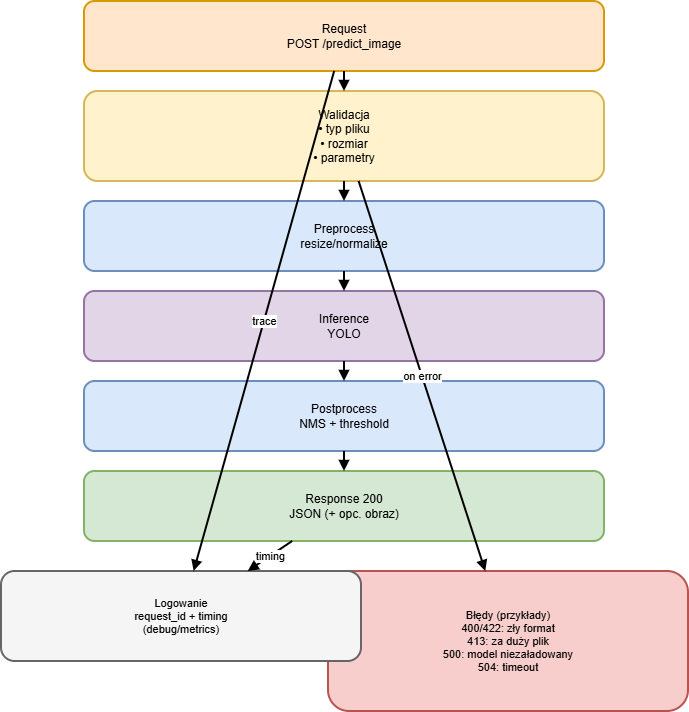

The diagram above was exported from draw.io. Its source (the exported page's mxGraphModel, read from the mxfile embedded in the PNG):
<mxGraphModel dx="1554" dy="815" grid="1" gridSize="10" guides="1" tooltips="1" connect="1" arrows="1" fold="1" page="1" pageScale="1" pageWidth="827" pageHeight="1169" math="0" shadow="0">
  <root>
    <mxCell id="0" />
    <mxCell id="1" parent="0" />
    <mxCell id="2" parent="1" style="rounded=1;whiteSpace=wrap;html=1;align=center;verticalAlign=middle;fontSize=12;strokeWidth=2;fillColor=#FFE6CC;strokeColor=#D79B00;" value="Request&#10;POST /predict_image" vertex="1">
      <mxGeometry height="70" width="520" x="153" y="60" as="geometry" />
    </mxCell>
    <mxCell id="3" parent="1" style="rounded=1;whiteSpace=wrap;html=1;align=center;verticalAlign=middle;fontSize=12;strokeWidth=2;fillColor=#FFF2CC;strokeColor=#D6B656;" value="Walidacja&#10;• typ pliku&#10;• rozmiar&#10;• parametry" vertex="1">
      <mxGeometry height="90" width="520" x="153" y="150" as="geometry" />
    </mxCell>
    <mxCell id="4" parent="1" style="rounded=1;whiteSpace=wrap;html=1;align=center;verticalAlign=middle;fontSize=12;strokeWidth=2;fillColor=#DAE8FC;strokeColor=#6C8EBF;" value="Preprocess&#10;resize/normalize" vertex="1">
      <mxGeometry height="70" width="520" x="153" y="260" as="geometry" />
    </mxCell>
    <mxCell id="5" parent="1" style="rounded=1;whiteSpace=wrap;html=1;align=center;verticalAlign=middle;fontSize=12;strokeWidth=2;fillColor=#E1D5E7;strokeColor=#9673A6;" value="Inference&#10;YOLO" vertex="1">
      <mxGeometry height="70" width="520" x="153" y="350" as="geometry" />
    </mxCell>
    <mxCell id="6" parent="1" style="rounded=1;whiteSpace=wrap;html=1;align=center;verticalAlign=middle;fontSize=12;strokeWidth=2;fillColor=#DAE8FC;strokeColor=#6C8EBF;" value="Postprocess&#10;NMS + threshold" vertex="1">
      <mxGeometry height="70" width="520" x="153" y="440" as="geometry" />
    </mxCell>
    <mxCell id="7" parent="1" style="rounded=1;whiteSpace=wrap;html=1;align=center;verticalAlign=middle;fontSize=12;strokeWidth=2;fillColor=#D5E8D4;strokeColor=#82B366;" value="Response 200&#10;JSON (+ opc. obraz)" vertex="1">
      <mxGeometry height="70" width="520" x="153" y="530" as="geometry" />
    </mxCell>
    <mxCell id="8" parent="1" style="rounded=1;whiteSpace=wrap;html=1;align=center;verticalAlign=middle;fontSize=11;strokeWidth=2;fillColor=#F8CECC;strokeColor=#B85450;" value="Błędy (przykłady)&#10;400/422: zły format&#10;413: za duży plik&#10;500: model niezaładowany&#10;504: timeout" vertex="1">
      <mxGeometry height="140" width="360" x="397" y="630" as="geometry" />
    </mxCell>
    <mxCell id="9" parent="1" style="rounded=1;whiteSpace=wrap;html=1;align=center;verticalAlign=middle;fontSize=11;strokeWidth=2;fillColor=#F5F5F5;strokeColor=#666666;" value="Logowanie&#10;request_id + timing&#10;(debug/metrics)" vertex="1">
      <mxGeometry height="90" width="360" x="70" y="630" as="geometry" />
    </mxCell>
    <mxCell id="10" edge="1" parent="1" source="2" style="endArrow=block;html=1;strokeWidth=2;rounded=1;" target="3" value="">
      <mxGeometry relative="1" as="geometry" />
    </mxCell>
    <mxCell id="11" edge="1" parent="1" source="3" style="endArrow=block;html=1;strokeWidth=2;rounded=1;" target="4" value="">
      <mxGeometry relative="1" as="geometry" />
    </mxCell>
    <mxCell id="12" edge="1" parent="1" source="4" style="endArrow=block;html=1;strokeWidth=2;rounded=1;" target="5" value="">
      <mxGeometry relative="1" as="geometry" />
    </mxCell>
    <mxCell id="13" edge="1" parent="1" source="5" style="endArrow=block;html=1;strokeWidth=2;rounded=1;" target="6" value="">
      <mxGeometry relative="1" as="geometry" />
    </mxCell>
    <mxCell id="14" edge="1" parent="1" source="6" style="endArrow=block;html=1;strokeWidth=2;rounded=1;" target="7" value="">
      <mxGeometry relative="1" as="geometry" />
    </mxCell>
    <mxCell id="15" edge="1" parent="1" source="3" style="endArrow=block;html=1;strokeWidth=2;rounded=1;" target="8" value="on error">
      <mxGeometry relative="1" as="geometry" />
    </mxCell>
    <mxCell id="16" edge="1" parent="1" source="2" style="endArrow=block;html=1;strokeWidth=2;rounded=1;" target="9" value="trace">
      <mxGeometry relative="1" as="geometry" />
    </mxCell>
    <mxCell id="17" edge="1" parent="1" source="7" style="endArrow=block;html=1;strokeWidth=2;rounded=1;" target="9" value="timing">
      <mxGeometry relative="1" as="geometry" />
    </mxCell>
  </root>
</mxGraphModel>